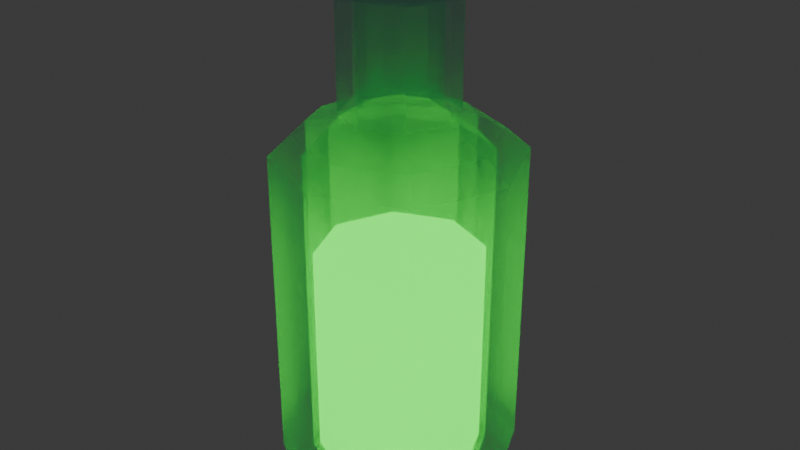 # Source: potion3.blend  (saved by Blender 4.4.32; exported with 4.5.12 LTS)
import bpy
from mathutils import Matrix  # noqa: F401  (used for matrix-valued properties, if any)

bpy.ops.wm.read_factory_settings(use_empty=True)
scene = bpy.context.scene
scene.name = 'Scene'

# ---- collections
col_collection = bpy.data.collections.new('Collection'); scene.collection.children.link(col_collection)

# ---- materials (node trees are filled in below, after node groups)
mat_potionglass = bpy.data.materials.new('potionglass')
mat_glow = bpy.data.materials.new('glow')

# ---- material node trees
mat_potionglass.use_nodes = True; mat_potionglass.node_tree.nodes.clear()
_N = mat_potionglass.node_tree.nodes; _L = mat_potionglass.node_tree.links
n0 = _N.new('ShaderNodeOutputMaterial'); n0.name = 'Material Output'; n0.location = (300, 300)
n1 = _N.new('ShaderNodeBsdfAnisotropic'); n1.name = 'Glossy BSDF'; n1.location = (-61, 401)
n1.inputs[0].default_value = (0.4626, 0.7993, 0.7906, 1.0)
n2 = _N.new('ShaderNodeBsdfTransparent'); n2.name = 'Transparent BSDF'; n2.location = (-56, 142)
n3 = _N.new('ShaderNodeMixShader'); n3.name = 'Mix Shader'; n3.location = (129, 291)
n3.inputs[0].default_value = 0.6
_L.new(n1.outputs[0], n3.inputs[1])
_L.new(n2.outputs[0], n3.inputs[2])
_L.new(n3.outputs[0], n0.inputs[0])
n0.is_active_output = True
mat_glow.use_nodes = True; mat_glow.node_tree.nodes.clear()
_N = mat_glow.node_tree.nodes; _L = mat_glow.node_tree.links
n0 = _N.new('ShaderNodeOutputMaterial'); n0.name = 'Material Output'; n0.location = (300, 300)
n1 = _N.new('ShaderNodeEmission'); n1.name = 'Emission'; n1.location = (10, 300)
n1.inputs[0].default_value = (0.02429, 1.0, 0.02477, 1.0)
n1.inputs[1].default_value = 5.0
_L.new(n1.outputs[0], n0.inputs[0])
n0.is_active_output = True

# ---- world
world_world = bpy.data.worlds.new('World'); scene.world = world_world
world_world.use_nodes = True; world_world.node_tree.nodes.clear()
_N = world_world.node_tree.nodes; _L = world_world.node_tree.links
n0 = _N.new('ShaderNodeOutputWorld'); n0.name = 'World Output'; n0.location = (300, 300)
n1 = _N.new('ShaderNodeBackground'); n1.name = 'Background'; n1.location = (10, 300)
n1.inputs[0].default_value = (0.05088, 0.05088, 0.05088, 1.0)
_L.new(n1.outputs[0], n0.inputs[0])
n0.is_active_output = True
world_world.color = (0.05088, 0.05088, 0.05088)
world_world.sun_shadow_jitter_overblur = 0.0

# ---- meshes
me_circle = bpy.data.meshes.new('Circle')
me_circle.from_pydata([(-6.183e-09, 0.4576, 0.0), (-0.3235, 0.3235, 0.0), (-0.4576, 4.053e-10, 0.0), (-0.3235, -0.3235, 0.0), (-6.183e-09, -0.4576, 0.0), (0.3235, -0.3235, 0.0), (0.4576, 4.053e-10, 0.0), (0.3235, 0.3235, 0.0), (-5.712e-09, 0.4823, 0.09844), (-0.341, 0.341, 0.09844), (-0.4823, 4.272e-10, 0.09844), (-0.341, -0.341, 0.09844), (-5.712e-09, -0.4823, 0.09844), (0.341, -0.341, 0.09844), (0.4823, 4.272e-10, 0.09844), (0.341, 0.341, 0.09844), (-2.301e-10, 0.4823, 1.389), (-0.341, 0.341, 1.389), (-0.4823, 4.272e-10, 1.389), (-0.341, -0.341, 1.389), (-2.301e-10, -0.4823, 1.389), (0.341, -0.341, 1.389), (0.4823, 4.272e-10, 1.389), (0.341, 0.341, 1.389), (-1.636e-08, 0.389, 1.471), (-0.275, 0.275, 1.471), (-0.389, 3.445e-10, 1.471), (-0.275, -0.275, 1.471), (-1.636e-08, -0.389, 1.471), (0.275, -0.275, 1.471), (0.389, 3.445e-10, 1.471), (0.275, 0.275, 1.471), (-3.138e-08, 0.2256, 1.548), (-0.1595, 0.1595, 1.548), (-0.2256, 1.765e-09, 1.548), (-0.1595, -0.1595, 1.548), (-3.138e-08, -0.2256, 1.548), (0.1595, -0.1595, 1.548), (0.2256, 1.765e-09, 1.548), (0.1595, 0.1595, 1.548), (-3.138e-08, 0.2256, 2.016), (-0.1595, 0.1595, 2.016), (-0.2256, 1.765e-09, 2.016), (-0.1595, -0.1595, 2.016), (-3.138e-08, -0.2256, 2.016), (0.1595, -0.1595, 2.016), (0.2256, 1.765e-09, 2.016), (0.1595, 0.1595, 2.016), (-2.645e-08, 0.3091, 2.016), (-0.2185, 0.2185, 2.016), (-0.3091, 2.418e-09, 2.016), (-0.2185, -0.2185, 2.016), (-2.645e-08, -0.3091, 2.016), (0.2185, -0.2185, 2.016), (0.3091, 2.418e-09, 2.016), (0.2185, 0.2185, 2.016), (-2.868e-08, 0.1573, 2.181), (-0.1113, 0.1113, 2.181), (-0.1573, 2.071e-09, 2.181), (-0.1113, -0.1113, 2.181), (-2.868e-08, -0.1573, 2.181), (0.1113, -0.1113, 2.181), (0.1573, 2.071e-09, 2.181), (0.1113, 0.1113, 2.181), (-0.2185, 0.2185, 2.181), (-2.645e-08, 0.3091, 2.181), (-0.3091, 2.418e-09, 2.181), (-0.2185, -0.2185, 2.181), (-2.645e-08, -0.3091, 2.181), (0.2185, -0.2185, 2.181), (0.3091, 2.418e-09, 2.181), (0.2185, 0.2185, 2.181), (1.052e-07, 0.1573, 1.552), (-0.1113, 0.1113, 1.552), (-0.1573, 2.071e-09, 1.552), (-0.1113, -0.1113, 1.552), (1.052e-07, -0.1573, 1.552), (0.1113, -0.1113, 1.552), (0.1573, 2.071e-09, 1.552), (0.1113, 0.1113, 1.552), (1e-07, 0.2798, 1.47), (-0.1978, 0.1978, 1.47), (-0.2798, 3.683e-09, 1.47), (-0.1978, -0.1978, 1.47), (1e-07, -0.2798, 1.47), (0.1978, -0.1978, 1.47), (0.2798, 3.683e-09, 1.47), (0.1978, 0.1978, 1.47), (1.091e-07, 0.3583, 1.388), (-0.2534, 0.2534, 1.388), (-0.3583, 4.717e-09, 1.388), (-0.2534, -0.2534, 1.388), (1.091e-07, -0.3583, 1.388), (0.2534, -0.2534, 1.388), (0.3583, 4.717e-09, 1.388), (0.2534, 0.2534, 1.388), (5.572e-08, 0.3583, 0.08587), (-0.2534, 0.2534, 0.08587), (-0.3583, 4.717e-09, 0.08587), (-0.2534, -0.2534, 0.08587), (5.572e-08, -0.3583, 0.08587), (0.2534, -0.2534, 0.08587), (0.3583, 4.717e-09, 0.08587), (0.2534, 0.2534, 0.08587), (5.037e-08, 0.2945, 0.05306), (-0.2082, 0.2082, 0.05306), (-0.2945, 3.213e-09, 0.05306), (-0.2082, -0.2082, 0.05306), (5.037e-08, -0.2945, 0.05306), (0.2082, -0.2082, 0.05306), (0.2945, 3.213e-09, 0.05306), (0.2082, 0.2082, 0.05306)], [], [(1, 0, 7, 6, 5, 4, 3, 2), (15, 8, 16, 23), (6, 7, 15, 14), (4, 5, 13, 12), (2, 3, 11, 10), (0, 1, 9, 8), (7, 0, 8, 15), (5, 6, 14, 13), (3, 4, 12, 11), (1, 2, 10, 9), (20, 21, 29, 28), (13, 14, 22, 21), (11, 12, 20, 19), (9, 10, 18, 17), (14, 15, 23, 22), (12, 13, 21, 20), (10, 11, 19, 18), (8, 9, 17, 16), (30, 31, 39, 38), (18, 19, 27, 26), (16, 17, 25, 24), (23, 16, 24, 31), (21, 22, 30, 29), (19, 20, 28, 27), (17, 18, 26, 25), (22, 23, 31, 30), (37, 38, 46, 45), (28, 29, 37, 36), (26, 27, 35, 34), (24, 25, 33, 32), (31, 24, 32, 39), (29, 30, 38, 37), (27, 28, 36, 35), (25, 26, 34, 33), (40, 41, 49, 48), (35, 36, 44, 43), (33, 34, 42, 41), (38, 39, 47, 46), (36, 37, 45, 44), (34, 35, 43, 42), (32, 33, 41, 40), (39, 32, 40, 47), (48, 49, 64, 65), (47, 40, 48, 55), (45, 46, 54, 53), (43, 44, 52, 51), (41, 42, 50, 49), (46, 47, 55, 54), (44, 45, 53, 52), (42, 43, 51, 50), (63, 56, 72, 79), (55, 48, 65, 71), (53, 54, 70, 69), (51, 52, 68, 67), (49, 50, 66, 64), (54, 55, 71, 70), (52, 53, 69, 68), (50, 51, 67, 66), (57, 56, 65, 64), (58, 57, 64, 66), (59, 58, 66, 67), (60, 59, 67, 68), (61, 60, 68, 69), (62, 61, 69, 70), (63, 62, 70, 71), (56, 63, 71, 65), (74, 75, 83, 82), (61, 62, 78, 77), (59, 60, 76, 75), (57, 58, 74, 73), (62, 63, 79, 78), (60, 61, 77, 76), (58, 59, 75, 74), (56, 57, 73, 72), (82, 83, 91, 90), (72, 73, 81, 80), (79, 72, 80, 87), (77, 78, 86, 85), (75, 76, 84, 83), (73, 74, 82, 81), (78, 79, 87, 86), (76, 77, 85, 84), (94, 95, 103, 102), (80, 81, 89, 88), (87, 80, 88, 95), (85, 86, 94, 93), (83, 84, 92, 91), (81, 82, 90, 89), (86, 87, 95, 94), (84, 85, 93, 92), (99, 100, 108, 107), (92, 93, 101, 100), (90, 91, 99, 98), (88, 89, 97, 96), (95, 88, 96, 103), (93, 94, 102, 101), (91, 92, 100, 99), (89, 90, 98, 97), (105, 106, 107, 108, 109, 110, 111, 104), (97, 98, 106, 105), (102, 103, 111, 110), (100, 101, 109, 108), (98, 99, 107, 106), (96, 97, 105, 104), (103, 96, 104, 111), (101, 102, 110, 109)])
_uv = me_circle.uv_layers.new(name='UVMap')
_uv.uv.foreach_set('vector', [0.0, 0.0, 0.0, 0.0, 0.0, 0.0, 0.0, 0.0, 0.0, 0.0, 0.0, 0.0, 0.0, 0.0, 0.0, 0.0, 0.0, 0.0, 0.0, 0.0, 0.0, 0.0, 0.0, 0.0, 0.0, 0.0, 0.0, 0.0, 0.0, 0.0, 0.0, 0.0, 0.0, 0.0, 0.0, 0.0, 0.0, 0.0, 0.0, 0.0, 0.0, 0.0, 0.0, 0.0, 0.0, 0.0, 0.0, 0.0, 0.0, 0.0, 0.0, 0.0, 0.0, 0.0, 0.0, 0.0, 0.0, 0.0, 0.0, 0.0, 0.0, 0.0, 0.0, 0.0, 0.0, 0.0, 0.0, 0.0, 0.0, 0.0, 0.0, 0.0, 0.0, 0.0, 0.0, 0.0, 0.0, 0.0, 0.0, 0.0, 0.0, 0.0, 0.0, 0.0, 0.0, 0.0, 0.0, 0.0, 0.0, 0.0, 0.0, 0.0, 0.0, 0.0, 0.0, 0.0, 0.0, 0.0, 0.0, 0.0, 0.0, 0.0, 0.0, 0.0, 0.0, 0.0, 0.0, 0.0, 0.0, 0.0, 0.0, 0.0, 0.0, 0.0, 0.0, 0.0, 0.0, 0.0, 0.0, 0.0, 0.0, 0.0, 0.0, 0.0, 0.0, 0.0, 0.0, 0.0, 0.0, 0.0, 0.0, 0.0, 0.0, 0.0, 0.0, 0.0, 0.0, 0.0, 0.0, 0.0, 0.0, 0.0, 0.0, 0.0, 0.0, 0.0, 0.0, 0.0, 0.0, 0.0, 0.0, 0.0, 0.0, 0.0, 0.0, 0.0, 0.0, 0.0, 0.0, 0.0, 0.0, 0.0, 0.0, 0.0, 0.0, 0.0, 0.0, 0.0, 0.0, 0.0, 0.0, 0.0, 0.0, 0.0, 0.0, 0.0, 0.0, 0.0, 0.0, 0.0, 0.0, 0.0, 0.0, 0.0, 0.0, 0.0, 0.0, 0.0, 0.0, 0.0, 0.0, 0.0, 0.0, 0.0, 0.0, 0.0, 0.0, 0.0, 0.0, 0.0, 0.0, 0.0, 0.0, 0.0, 0.0, 0.0, 0.0, 0.0, 0.0, 0.0, 0.0, 0.0, 0.0, 0.0, 0.0, 0.0, 0.0, 0.0, 0.0, 0.0, 0.0, 0.0, 0.0, 0.0, 0.0, 0.0, 0.0, 0.0, 0.0, 0.0, 0.0, 0.0, 0.0, 0.0, 0.0, 0.0, 0.0, 0.0, 0.0, 0.0, 0.0, 0.0, 0.0, 0.0, 0.0, 0.0, 0.0, 0.0, 0.0, 0.0, 0.0, 0.0, 0.0, 0.0, 0.0, 0.0, 0.0, 0.0, 0.0, 0.0, 0.0, 0.0, 0.0, 0.0, 0.0, 0.0, 0.0, 0.0, 0.0, 0.0, 0.0, 0.0, 0.0, 0.0, 0.0, 0.0, 0.0, 0.0, 0.0, 0.0, 0.0, 0.0, 0.0, 0.0, 0.0, 0.0, 0.0, 0.0, 0.0, 0.0, 0.0, 0.0, 0.0, 0.0, 0.0, 0.0, 0.0, 0.0, 0.0, 0.0, 0.0, 0.0, 0.0, 0.0, 0.0, 0.0, 0.0, 0.0, 0.0, 0.0, 0.0, 0.0, 0.0, 0.0, 0.0, 0.0, 0.0, 0.0, 0.0, 0.0, 0.0, 0.0, 0.0, 0.0, 0.0, 0.0, 0.0, 0.0, 0.0, 0.0, 0.0, 0.0, 0.0, 0.0, 0.0, 0.0, 0.0, 0.0, 0.0, 0.0, 0.0, 0.0, 0.0, 0.0, 0.0, 0.0, 0.0, 0.0, 0.0, 0.0, 0.0, 0.0, 0.0, 0.0, 0.0, 0.0, 0.0, 0.0, 0.0, 0.0, 0.0, 0.0, 0.0, 0.0, 0.0, 0.0, 0.0, 0.0, 0.0, 0.0, 0.0, 0.0, 0.0, 0.0, 0.0, 0.0, 0.0, 0.0, 0.0, 0.0, 0.0, 0.0, 0.0, 0.0, 0.0, 0.0, 0.0, 0.0, 0.0, 0.0, 0.0, 0.0, 0.0, 0.0, 0.0, 0.0, 0.0, 0.0, 0.0, 0.0, 0.0, 0.0, 0.0, 0.0, 0.0, 0.0, 0.0, 0.0, 0.0, 0.0, 0.0, 0.0, 0.0, 0.0, 0.0, 0.0, 0.0, 0.0, 0.0, 0.0, 0.0, 0.0, 0.0, 0.0, 0.0, 0.0, 0.0, 0.0, 0.0, 0.0, 0.0, 0.0, 0.0, 0.0, 0.0, 0.0, 0.0, 0.0, 0.0, 0.0, 0.0, 0.0, 0.0, 0.0, 0.0, 0.0, 0.0, 0.0, 0.0, 0.0, 0.0, 0.0, 0.0, 0.0, 0.0, 0.0, 0.0, 0.0, 0.0, 0.0, 0.0, 0.0, 0.0, 0.0, 0.0, 0.0, 0.0, 0.0, 0.0, 0.0, 0.0, 0.0, 0.0, 0.0, 0.0, 0.0, 0.0, 0.0, 0.0, 0.0, 0.0, 0.0, 0.0, 0.0, 0.0, 0.0, 0.0, 0.0, 0.0, 0.0, 0.0, 0.0, 0.0, 0.0, 0.0, 0.0, 0.0, 0.0, 0.0, 0.0, 0.0, 0.0, 0.0, 0.0, 0.0, 0.0, 0.0, 0.0, 0.0, 0.0, 0.0, 0.0, 0.0, 0.0, 0.0, 0.0, 0.0, 0.0, 0.0, 0.0, 0.0, 0.0, 0.0, 0.0, 0.0, 0.0, 0.0, 0.0, 0.0, 0.0, 0.0, 0.0, 0.0, 0.0, 0.0, 0.0, 0.0, 0.0, 0.0, 0.0, 0.0, 0.0, 0.0, 0.0, 0.0, 0.0, 0.0, 0.0, 0.0, 0.0, 0.0, 0.0, 0.0, 0.0, 0.0, 0.0, 0.0, 0.0, 0.0, 0.0, 0.0, 0.0, 0.0, 0.0, 0.0, 0.0, 0.0, 0.0, 0.0, 0.0, 0.0, 0.0, 0.0, 0.0, 0.0, 0.0, 0.0, 0.0, 0.0, 0.0, 0.0, 0.0, 0.0, 0.0, 0.0, 0.0, 0.0, 0.0, 0.0, 0.0, 0.0, 0.0, 0.0, 0.0, 0.0, 0.0, 0.0, 0.0, 0.0, 0.0, 0.0, 0.0, 0.0, 0.0, 0.0, 0.0, 0.0, 0.0, 0.0, 0.0, 0.0, 0.0, 0.0, 0.0, 0.0, 0.0, 0.0, 0.0, 0.0, 0.0, 0.0, 0.0, 0.0, 0.0, 0.0, 0.0, 0.0, 0.0, 0.0, 0.0, 0.0, 0.0, 0.0, 0.0, 0.0, 0.0, 0.0, 0.0, 0.0, 0.0, 0.0, 0.0, 0.0, 0.0, 0.0, 0.0, 0.0, 0.0, 0.0, 0.0, 0.0, 0.0, 0.0, 0.0, 0.0, 0.0, 0.0, 0.0, 0.0, 0.0, 0.0, 0.0, 0.0, 0.0, 0.0, 0.0, 0.0, 0.0, 0.0, 0.0, 0.0, 0.0, 0.0, 0.0, 0.0, 0.0, 0.0, 0.0, 0.0, 0.0, 0.0, 0.0, 0.0, 0.0, 0.0, 0.0, 0.0, 0.0, 0.0, 0.0, 0.0, 0.0, 0.0, 0.0, 0.0, 0.0, 0.0, 0.0, 0.0, 0.0, 0.0, 0.0, 0.0, 0.0, 0.0, 0.0, 0.0, 0.0, 0.0, 0.0, 0.0, 0.0, 0.0, 0.0, 0.0, 0.0, 0.0, 0.0, 0.0, 0.0, 0.0, 0.0, 0.0, 0.0, 0.0, 0.0, 0.0, 0.0, 0.0, 0.0, 0.0, 0.0, 0.0, 0.0, 0.0, 0.0, 0.0, 0.0, 0.0, 0.0, 0.0, 0.0, 0.0, 0.0, 0.0, 0.0, 0.0, 0.0, 0.0, 0.0, 0.0, 0.0, 0.0, 0.0, 0.0, 0.0, 0.0, 0.0, 0.0, 0.0, 0.0, 0.0, 0.0, 0.0, 0.0, 0.0, 0.0, 0.0, 0.0, 0.0, 0.0, 0.0, 0.0, 0.0, 0.0, 0.0, 0.0, 0.0, 0.0, 0.0, 0.0, 0.0, 0.0, 0.0, 0.0, 0.0, 0.0, 0.0, 0.0, 0.0, 0.0, 0.0, 0.0, 0.0, 0.0, 0.0, 0.0, 0.0, 0.0, 0.0, 0.0, 0.0, 0.0, 0.0, 0.0, 0.0, 0.0, 0.0, 0.0, 0.0, 0.0, 0.0, 0.0, 0.0, 0.0, 0.0, 0.0, 0.0, 0.0, 0.0, 0.0, 0.0, 0.0, 0.0, 0.0, 0.0, 0.0, 0.0, 0.0, 0.0, 0.0, 0.0, 0.0, 0.0, 0.0, 0.0, 0.0, 0.0, 0.0, 0.0, 0.0, 0.0, 0.0, 0.0, 0.0, 0.0, 0.0, 0.0, 0.0, 0.0, 0.0, 0.0, 0.0, 0.0, 0.0, 0.0, 0.0, 0.0, 0.0, 0.0, 0.0, 0.0, 0.0, 0.0])
me_circle.materials.append(mat_potionglass)
me_circle.update()
me_circle_001 = bpy.data.meshes.new('Circle.001')
me_circle_001.from_pydata([(5.037e-08, 0.2945, 0.06673), (-0.2082, 0.2082, 0.06673), (-0.2945, 3.213e-09, 0.06673), (-0.2082, -0.2082, 0.06673), (5.037e-08, -0.2945, 0.06673), (0.2082, -0.2082, 0.06673), (0.2945, 3.213e-09, 0.06673), (0.2082, 0.2082, 0.06673), (5.28e-08, 0.3317, 0.09408), (-0.2346, 0.2346, 0.09408), (-0.3317, 4.091e-09, 0.09408), (-0.2346, -0.2346, 0.09408), (5.28e-08, -0.3317, 0.09408), (0.2346, -0.2346, 0.09408), (0.3317, 4.091e-09, 0.09408), (0.2346, 0.2346, 0.09408), (5.28e-08, 0.3317, 0.9828), (-0.2346, 0.2346, 0.9828), (-0.3317, 4.091e-09, 0.9828), (-0.2346, -0.2346, 0.9828), (5.28e-08, -0.3317, 0.9828), (0.2346, -0.2346, 0.9828), (0.3317, 4.091e-09, 0.9828), (0.2346, 0.2346, 0.9828)], [], [(1, 0, 7, 6, 5, 4, 3, 2), (11, 12, 20, 19), (0, 1, 9, 8), (7, 0, 8, 15), (5, 6, 14, 13), (3, 4, 12, 11), (1, 2, 10, 9), (6, 7, 15, 14), (4, 5, 13, 12), (2, 3, 11, 10), (17, 18, 19, 20, 21, 22, 23, 16), (9, 10, 18, 17), (14, 15, 23, 22), (12, 13, 21, 20), (10, 11, 19, 18), (8, 9, 17, 16), (15, 8, 16, 23), (13, 14, 22, 21)])
_uv = me_circle_001.uv_layers.new(name='UVMap')
_uv.uv.foreach_set('vector', [0.0, 0.0, 0.0, 0.0, 0.0, 0.0, 0.0, 0.0, 0.0, 0.0, 0.0, 0.0, 0.0, 0.0, 0.0, 0.0, 0.0, 0.0, 0.0, 0.0, 0.0, 0.0, 0.0, 0.0, 0.0, 0.0, 0.0, 0.0, 0.0, 0.0, 0.0, 0.0, 0.0, 0.0, 0.0, 0.0, 0.0, 0.0, 0.0, 0.0, 0.0, 0.0, 0.0, 0.0, 0.0, 0.0, 0.0, 0.0, 0.0, 0.0, 0.0, 0.0, 0.0, 0.0, 0.0, 0.0, 0.0, 0.0, 0.0, 0.0, 0.0, 0.0, 0.0, 0.0, 0.0, 0.0, 0.0, 0.0, 0.0, 0.0, 0.0, 0.0, 0.0, 0.0, 0.0, 0.0, 0.0, 0.0, 0.0, 0.0, 0.0, 0.0, 0.0, 0.0, 0.0, 0.0, 0.0, 0.0, 0.0, 0.0, 0.0, 0.0, 0.0, 0.0, 0.0, 0.0, 0.0, 0.0, 0.0, 0.0, 0.0, 0.0, 0.0, 0.0, 0.0, 0.0, 0.0, 0.0, 0.0, 0.0, 0.0, 0.0, 0.0, 0.0, 0.0, 0.0, 0.0, 0.0, 0.0, 0.0, 0.0, 0.0, 0.0, 0.0, 0.0, 0.0, 0.0, 0.0, 0.0, 0.0, 0.0, 0.0, 0.0, 0.0, 0.0, 0.0, 0.0, 0.0, 0.0, 0.0, 0.0, 0.0, 0.0, 0.0, 0.0, 0.0, 0.0, 0.0, 0.0, 0.0, 0.0, 0.0, 0.0, 0.0, 0.0, 0.0, 0.0, 0.0, 0.0, 0.0])
me_circle_001.materials.append(mat_glow)
me_circle_001.update()

# ---- objects
ob_circle = bpy.data.objects.new('Circle', me_circle)
ob_circle_001 = bpy.data.objects.new('Circle.001', me_circle_001)

# ---- transforms, parenting, visibility, modifiers, constraints
ob_circle.location = (0.0, 0.0, 0.0)
ob_circle_001.location = (0.0, 0.0, 0.0)

# ---- collection membership
col_collection.objects.link(ob_circle)
col_collection.objects.link(ob_circle_001)

# ---- scene / render settings (as saved in the file)
scene.frame_start = 1; scene.frame_end = 250; scene.frame_set(1)
scene.render.engine = 'BLENDER_EEVEE_NEXT'
bpy.context.view_layer.update()

# ---- added for rendering (the .blend has no active camera): camera
cam_auto = bpy.data.cameras.new('AutoCamera')
cam_auto.lens = 50.0
cam_auto.sensor_width = 36.0
cam_auto.clip_end = 1000.0
ob_auto_camera = bpy.data.objects.new('AutoCamera', cam_auto)
scene.collection.objects.link(ob_auto_camera)
ob_auto_camera.location = (2.37975, -2.85571, 2.99408)
ob_auto_camera.rotation_euler = (1.09748, -7.21219e-08, 0.694738)
scene.camera = ob_auto_camera
bpy.context.view_layer.update()
